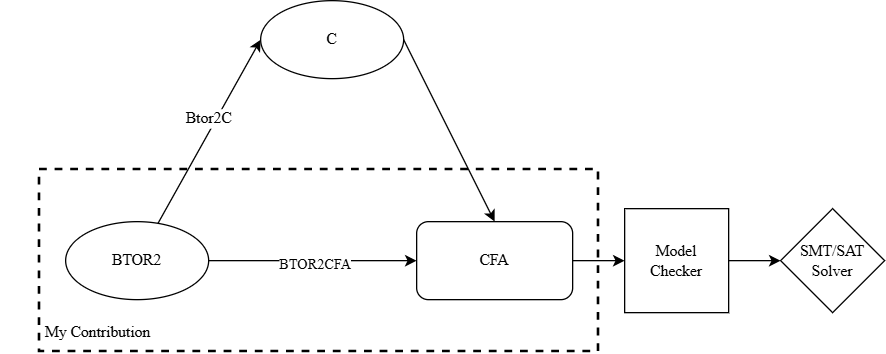

The diagram above was exported from draw.io. Its source (the exported page's mxGraphModel, read from the mxfile embedded in the PNG):
<mxGraphModel dx="1384" dy="787" grid="1" gridSize="10" guides="1" tooltips="1" connect="1" arrows="1" fold="1" page="1" pageScale="1" pageWidth="827" pageHeight="1169" math="0" shadow="0">
  <root>
    <mxCell id="0" />
    <mxCell id="1" parent="0" />
    <mxCell id="N-rbeZqzIph2P_tHsBaA-7" edge="1" parent="1" source="N-rbeZqzIph2P_tHsBaA-1" style="rounded=0;orthogonalLoop=1;jettySize=auto;html=1;entryX=0;entryY=0.5;entryDx=0;entryDy=0;" target="N-rbeZqzIph2P_tHsBaA-2">
      <mxGeometry relative="1" as="geometry" />
    </mxCell>
    <mxCell id="N-rbeZqzIph2P_tHsBaA-8" connectable="0" parent="N-rbeZqzIph2P_tHsBaA-7" style="edgeLabel;html=1;align=center;verticalAlign=middle;resizable=0;points=[];" value="&lt;font face=&quot;Times New Roman&quot; style=&quot;font-size: 12px;&quot;&gt;Btor2C&lt;/font&gt;" vertex="1">
      <mxGeometry relative="1" x="-0.1333" y="-4" as="geometry">
        <mxPoint x="1" y="-22" as="offset" />
      </mxGeometry>
    </mxCell>
    <mxCell id="N-rbeZqzIph2P_tHsBaA-9" edge="1" parent="1" source="N-rbeZqzIph2P_tHsBaA-1" style="edgeStyle=orthogonalEdgeStyle;rounded=0;orthogonalLoop=1;jettySize=auto;html=1;exitX=1;exitY=0.5;exitDx=0;exitDy=0;entryX=0;entryY=0.5;entryDx=0;entryDy=0;" target="N-rbeZqzIph2P_tHsBaA-3">
      <mxGeometry relative="1" as="geometry" />
    </mxCell>
    <mxCell id="N-rbeZqzIph2P_tHsBaA-13" connectable="0" parent="N-rbeZqzIph2P_tHsBaA-9" style="edgeLabel;html=1;align=center;verticalAlign=middle;resizable=0;points=[];" value="&lt;font face=&quot;Times New Roman&quot;&gt;BTOR2CFA&lt;/font&gt;" vertex="1">
      <mxGeometry relative="1" x="0.0125" y="-2" as="geometry">
        <mxPoint as="offset" />
      </mxGeometry>
    </mxCell>
    <mxCell id="N-rbeZqzIph2P_tHsBaA-1" parent="1" style="ellipse;whiteSpace=wrap;html=1;" value="&lt;font face=&quot;Times New Roman&quot;&gt;BTOR2&lt;/font&gt;" vertex="1">
      <mxGeometry height="60" width="110" x="110" y="340" as="geometry" />
    </mxCell>
    <mxCell id="N-rbeZqzIph2P_tHsBaA-10" edge="1" parent="1" source="N-rbeZqzIph2P_tHsBaA-2" style="rounded=0;orthogonalLoop=1;jettySize=auto;html=1;entryX=0.5;entryY=0;entryDx=0;entryDy=0;exitX=1;exitY=0.5;exitDx=0;exitDy=0;" target="N-rbeZqzIph2P_tHsBaA-3">
      <mxGeometry relative="1" as="geometry" />
    </mxCell>
    <mxCell id="N-rbeZqzIph2P_tHsBaA-2" parent="1" style="ellipse;whiteSpace=wrap;html=1;" value="&lt;font face=&quot;Times New Roman&quot;&gt;C&lt;/font&gt;" vertex="1">
      <mxGeometry height="60" width="110" x="260" y="170" as="geometry" />
    </mxCell>
    <mxCell id="N-rbeZqzIph2P_tHsBaA-11" edge="1" parent="1" source="N-rbeZqzIph2P_tHsBaA-3" style="edgeStyle=orthogonalEdgeStyle;rounded=0;orthogonalLoop=1;jettySize=auto;html=1;exitX=1;exitY=0.5;exitDx=0;exitDy=0;entryX=0;entryY=0.5;entryDx=0;entryDy=0;" target="N-rbeZqzIph2P_tHsBaA-5">
      <mxGeometry relative="1" as="geometry" />
    </mxCell>
    <mxCell id="N-rbeZqzIph2P_tHsBaA-3" parent="1" style="rounded=1;whiteSpace=wrap;html=1;" value="&lt;font face=&quot;Times New Roman&quot;&gt;CFA&lt;/font&gt;" vertex="1">
      <mxGeometry height="60" width="120" x="380" y="340" as="geometry" />
    </mxCell>
    <mxCell id="N-rbeZqzIph2P_tHsBaA-12" edge="1" parent="1" source="N-rbeZqzIph2P_tHsBaA-5" style="edgeStyle=orthogonalEdgeStyle;rounded=0;orthogonalLoop=1;jettySize=auto;html=1;exitX=1;exitY=0.5;exitDx=0;exitDy=0;entryX=0;entryY=0.5;entryDx=0;entryDy=0;" target="N-rbeZqzIph2P_tHsBaA-6">
      <mxGeometry relative="1" as="geometry" />
    </mxCell>
    <mxCell id="N-rbeZqzIph2P_tHsBaA-5" parent="1" style="whiteSpace=wrap;html=1;aspect=fixed;" value="&lt;font face=&quot;Times New Roman&quot;&gt;Model&lt;/font&gt;&lt;div&gt;&lt;font face=&quot;Times New Roman&quot;&gt;Checker&lt;/font&gt;&lt;/div&gt;" vertex="1">
      <mxGeometry height="80" width="80" x="540" y="330" as="geometry" />
    </mxCell>
    <mxCell id="N-rbeZqzIph2P_tHsBaA-6" parent="1" style="rhombus;whiteSpace=wrap;html=1;" value="&lt;font face=&quot;Times New Roman&quot;&gt;SMT/SAT&lt;/font&gt;&lt;div&gt;&lt;font face=&quot;Times New Roman&quot;&gt;Solver&lt;/font&gt;&lt;/div&gt;" vertex="1">
      <mxGeometry height="80" width="80" x="660" y="330" as="geometry" />
    </mxCell>
    <mxCell id="N-rbeZqzIph2P_tHsBaA-14" parent="1" style="rounded=0;whiteSpace=wrap;html=1;fillColor=none;dashed=1;strokeWidth=2;" value="" vertex="1">
      <mxGeometry height="140" width="430" x="90" y="300" as="geometry" />
    </mxCell>
    <mxCell id="N-rbeZqzIph2P_tHsBaA-16" parent="1" style="text;html=1;whiteSpace=wrap;strokeColor=none;fillColor=none;align=center;verticalAlign=middle;rounded=0;" value="&lt;font face=&quot;Times New Roman&quot;&gt;My Contribution&lt;/font&gt;" vertex="1">
      <mxGeometry height="30" width="150" x="60" y="410" as="geometry" />
    </mxCell>
  </root>
</mxGraphModel>